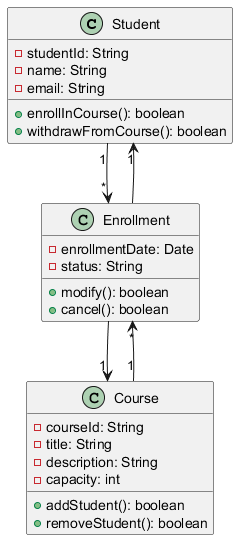

The diagram above was rendered by PlantUML. Its source (embedded in the PNG):
@startuml
class Student {
    - studentId: String
    - name: String
    - email: String
    + enrollInCourse(): boolean
    + withdrawFromCourse(): boolean
}

class Course {
    - courseId: String
    - title: String
    - description: String
    - capacity: int
    + addStudent(): boolean
    + removeStudent(): boolean
}

class Enrollment {
    - enrollmentDate: Date
    - status: String
    + modify(): boolean
    + cancel(): boolean
}

Student "1" --> "*" Enrollment
Course "1" --> "*" Enrollment
Enrollment --> "1" Student
Enrollment --> "1" Course
@enduml